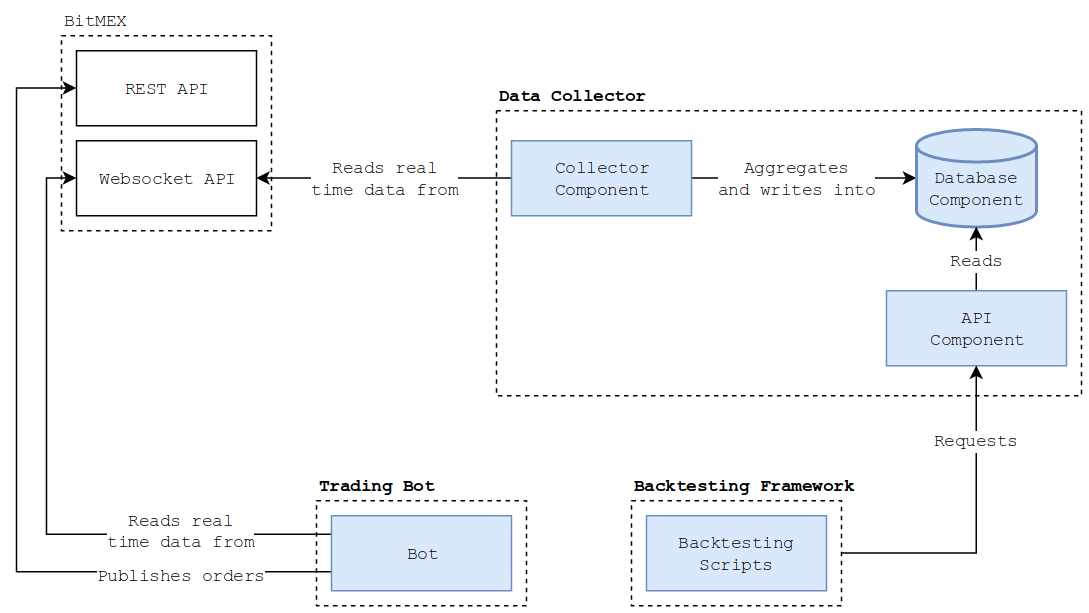

The diagram above was exported from draw.io. Its source (the exported page's mxGraphModel, read from the mxfile embedded in the PNG):
<mxGraphModel dx="1106" dy="641" grid="1" gridSize="10" guides="1" tooltips="1" connect="1" arrows="1" fold="1" page="1" pageScale="1" pageWidth="850" pageHeight="1100" math="0" shadow="0">
  <root>
    <mxCell id="0" />
    <mxCell id="1" parent="0" />
    <mxCell id="jqwP2NL7vMQDDkdyerPe-4" value="" style="rounded=0;whiteSpace=wrap;html=1;fillColor=none;dashed=1;fontFamily=Courier New;fontSize=12;" parent="1" vertex="1">
      <mxGeometry x="70" y="160" width="140" height="130" as="geometry" />
    </mxCell>
    <mxCell id="jqwP2NL7vMQDDkdyerPe-3" value="&lt;font style=&quot;font-size: 12px;&quot;&gt;BitMEX&lt;/font&gt;" style="text;html=1;strokeColor=none;fillColor=none;align=left;verticalAlign=middle;whiteSpace=wrap;rounded=0;fontFamily=Courier New;fontSize=12;fontStyle=0" parent="1" vertex="1">
      <mxGeometry x="70" y="140" width="120" height="20" as="geometry" />
    </mxCell>
    <mxCell id="jqwP2NL7vMQDDkdyerPe-5" value="REST API&lt;div style=&quot;text-align: center; font-size: 12px;&quot;&gt;&lt;/div&gt;" style="rounded=0;whiteSpace=wrap;html=1;fillColor=#ffffff;align=center;fontFamily=Courier New;fontSize=12;" parent="1" vertex="1">
      <mxGeometry x="80" y="170" width="120" height="50" as="geometry" />
    </mxCell>
    <mxCell id="jqwP2NL7vMQDDkdyerPe-6" value="Websocket API&lt;div style=&quot;text-align: center; font-size: 12px;&quot;&gt;&lt;/div&gt;" style="rounded=0;whiteSpace=wrap;html=1;fillColor=#ffffff;align=center;fontFamily=Courier New;fontSize=12;" parent="1" vertex="1">
      <mxGeometry x="80" y="230" width="120" height="50" as="geometry" />
    </mxCell>
    <mxCell id="jqwP2NL7vMQDDkdyerPe-7" value="" style="rounded=0;whiteSpace=wrap;html=1;fillColor=none;dashed=1;fontFamily=Courier New;fontSize=12;" parent="1" vertex="1">
      <mxGeometry x="360" y="210" width="390" height="190" as="geometry" />
    </mxCell>
    <mxCell id="jqwP2NL7vMQDDkdyerPe-8" value="&lt;font style=&quot;font-size: 12px;&quot;&gt;Data Collector&lt;/font&gt;" style="text;html=1;strokeColor=none;fillColor=none;align=left;verticalAlign=middle;whiteSpace=wrap;rounded=0;fontFamily=Courier New;fontSize=12;fontStyle=1" parent="1" vertex="1">
      <mxGeometry x="360" y="190" width="150" height="20" as="geometry" />
    </mxCell>
    <mxCell id="jqwP2NL7vMQDDkdyerPe-12" style="rounded=0;orthogonalLoop=1;jettySize=auto;html=1;exitX=0;exitY=0.5;exitDx=0;exitDy=0;entryX=1;entryY=0.5;entryDx=0;entryDy=0;fontFamily=Courier New;fontSize=12;" parent="1" source="jqwP2NL7vMQDDkdyerPe-9" target="jqwP2NL7vMQDDkdyerPe-6" edge="1">
      <mxGeometry relative="1" as="geometry" />
    </mxCell>
    <mxCell id="jqwP2NL7vMQDDkdyerPe-13" value="&lt;font style=&quot;font-size: 12px;&quot;&gt;Reads real&lt;br style=&quot;font-size: 12px;&quot;&gt;time data from&lt;/font&gt;" style="text;html=1;resizable=0;points=[];align=center;verticalAlign=middle;labelBackgroundColor=#ffffff;fontFamily=Courier New;fontSize=12;" parent="jqwP2NL7vMQDDkdyerPe-12" vertex="1" connectable="0">
      <mxGeometry x="-0.2251" y="5" relative="1" as="geometry">
        <mxPoint x="-18.5" y="-5" as="offset" />
      </mxGeometry>
    </mxCell>
    <mxCell id="jqwP2NL7vMQDDkdyerPe-21" style="edgeStyle=none;rounded=0;orthogonalLoop=1;jettySize=auto;html=1;exitX=1;exitY=0.5;exitDx=0;exitDy=0;entryX=0;entryY=0.5;entryDx=0;entryDy=0;entryPerimeter=0;fontFamily=Courier New;fontSize=12;" parent="1" source="jqwP2NL7vMQDDkdyerPe-9" target="jqwP2NL7vMQDDkdyerPe-10" edge="1">
      <mxGeometry relative="1" as="geometry">
        <mxPoint x="549.6666666666667" y="254.66666666666674" as="targetPoint" />
      </mxGeometry>
    </mxCell>
    <mxCell id="jqwP2NL7vMQDDkdyerPe-22" value="&lt;font style=&quot;font-size: 12px;&quot;&gt;Aggregates&lt;br style=&quot;font-size: 12px;&quot;&gt;and writes into&lt;/font&gt;" style="text;html=1;resizable=0;points=[];align=center;verticalAlign=middle;labelBackgroundColor=#ffffff;fontFamily=Courier New;fontSize=12;" parent="jqwP2NL7vMQDDkdyerPe-21" vertex="1" connectable="0">
      <mxGeometry x="-0.2" y="1" relative="1" as="geometry">
        <mxPoint x="10" y="1" as="offset" />
      </mxGeometry>
    </mxCell>
    <mxCell id="jqwP2NL7vMQDDkdyerPe-9" value="&lt;font style=&quot;font-size: 12px;&quot;&gt;Collector&lt;br style=&quot;font-size: 12px;&quot;&gt;Component&lt;/font&gt;" style="rounded=0;whiteSpace=wrap;html=1;fillColor=#dae8fc;align=center;strokeColor=#6c8ebf;fontFamily=Courier New;fontSize=12;" parent="1" vertex="1">
      <mxGeometry x="370" y="230" width="120" height="50" as="geometry" />
    </mxCell>
    <mxCell id="jqwP2NL7vMQDDkdyerPe-10" value="&lt;div style=&quot;font-size: 12px;&quot;&gt;&lt;font style=&quot;font-size: 12px;&quot;&gt;&lt;br style=&quot;font-size: 12px;&quot;&gt;&lt;/font&gt;&lt;/div&gt;&lt;div style=&quot;font-size: 12px;&quot;&gt;&lt;font style=&quot;font-size: 12px;&quot;&gt;Database&lt;/font&gt;&lt;/div&gt;&lt;font style=&quot;font-size: 12px;&quot;&gt;Component&lt;/font&gt;" style="strokeWidth=2;html=1;shape=mxgraph.flowchart.database;whiteSpace=wrap;fillColor=#dae8fc;align=center;strokeColor=#6c8ebf;fontFamily=Courier New;fontSize=12;" parent="1" vertex="1">
      <mxGeometry x="640" y="222.5" width="80" height="65" as="geometry" />
    </mxCell>
    <mxCell id="jqwP2NL7vMQDDkdyerPe-16" style="edgeStyle=none;rounded=0;orthogonalLoop=1;jettySize=auto;html=1;exitX=0.5;exitY=0;exitDx=0;exitDy=0;entryX=0.5;entryY=1;entryDx=0;entryDy=0;entryPerimeter=0;fontFamily=Courier New;fontSize=12;" parent="1" source="jqwP2NL7vMQDDkdyerPe-11" target="jqwP2NL7vMQDDkdyerPe-10" edge="1">
      <mxGeometry relative="1" as="geometry" />
    </mxCell>
    <mxCell id="jqwP2NL7vMQDDkdyerPe-17" value="Reads" style="text;html=1;resizable=0;points=[];align=center;verticalAlign=middle;labelBackgroundColor=#ffffff;fontFamily=Courier New;fontSize=12;" parent="jqwP2NL7vMQDDkdyerPe-16" vertex="1" connectable="0">
      <mxGeometry x="0.1088" relative="1" as="geometry">
        <mxPoint y="3.5" as="offset" />
      </mxGeometry>
    </mxCell>
    <mxCell id="jqwP2NL7vMQDDkdyerPe-11" value="API&lt;br style=&quot;font-size: 12px;&quot;&gt;Component" style="rounded=0;whiteSpace=wrap;html=1;fillColor=#dae8fc;align=center;strokeColor=#6c8ebf;fontFamily=Courier New;fontSize=12;" parent="1" vertex="1">
      <mxGeometry x="620" y="330" width="120" height="50" as="geometry" />
    </mxCell>
    <mxCell id="jqwP2NL7vMQDDkdyerPe-23" value="" style="rounded=0;whiteSpace=wrap;html=1;fillColor=none;dashed=1;fontFamily=Courier New;fontSize=12;" parent="1" vertex="1">
      <mxGeometry x="240" y="470" width="140" height="70" as="geometry" />
    </mxCell>
    <mxCell id="jqwP2NL7vMQDDkdyerPe-24" value="&lt;font style=&quot;font-size: 12px;&quot;&gt;Trading Bot&lt;br style=&quot;font-size: 12px;&quot;&gt;&lt;/font&gt;" style="text;html=1;strokeColor=none;fillColor=none;align=left;verticalAlign=middle;whiteSpace=wrap;rounded=0;fontFamily=Courier New;fontSize=12;fontStyle=1" parent="1" vertex="1">
      <mxGeometry x="240" y="450" width="180" height="20" as="geometry" />
    </mxCell>
    <mxCell id="jqwP2NL7vMQDDkdyerPe-25" value="Backtesting Scripts&lt;div style=&quot;text-align: center ; font-size: 12px&quot;&gt;&lt;/div&gt;" style="rounded=0;whiteSpace=wrap;html=1;fillColor=#dae8fc;align=center;strokeColor=#6c8ebf;fontFamily=Courier New;fontSize=12;" parent="1" vertex="1">
      <mxGeometry x="460" y="480" width="120" height="50" as="geometry" />
    </mxCell>
    <mxCell id="jqwP2NL7vMQDDkdyerPe-29" style="edgeStyle=elbowEdgeStyle;rounded=0;orthogonalLoop=1;jettySize=auto;html=1;exitX=0;exitY=0.75;exitDx=0;exitDy=0;entryX=0;entryY=0.5;entryDx=0;entryDy=0;fontFamily=Courier New;fontSize=12;" parent="1" source="jqwP2NL7vMQDDkdyerPe-28" target="jqwP2NL7vMQDDkdyerPe-5" edge="1">
      <mxGeometry relative="1" as="geometry">
        <Array as="points">
          <mxPoint x="40" y="310" />
          <mxPoint x="80" y="350" />
        </Array>
      </mxGeometry>
    </mxCell>
    <mxCell id="jqwP2NL7vMQDDkdyerPe-32" value="Publishes orders" style="text;html=1;resizable=0;points=[];align=center;verticalAlign=middle;labelBackgroundColor=#ffffff;fontFamily=Courier New;fontSize=12;" parent="jqwP2NL7vMQDDkdyerPe-29" vertex="1" connectable="0">
      <mxGeometry x="-0.3598" y="-5" relative="1" as="geometry">
        <mxPoint x="83.5" y="7.5" as="offset" />
      </mxGeometry>
    </mxCell>
    <mxCell id="jqwP2NL7vMQDDkdyerPe-30" style="edgeStyle=elbowEdgeStyle;rounded=0;orthogonalLoop=1;jettySize=auto;html=1;exitX=0;exitY=0.25;exitDx=0;exitDy=0;entryX=0;entryY=0.5;entryDx=0;entryDy=0;fontFamily=Courier New;fontSize=12;" parent="1" source="jqwP2NL7vMQDDkdyerPe-28" target="jqwP2NL7vMQDDkdyerPe-6" edge="1">
      <mxGeometry relative="1" as="geometry">
        <Array as="points">
          <mxPoint x="60" y="350" />
          <mxPoint x="110" y="360" />
        </Array>
      </mxGeometry>
    </mxCell>
    <mxCell id="jqwP2NL7vMQDDkdyerPe-31" value="Reads real&lt;br&gt;time data from" style="text;html=1;resizable=0;points=[];align=center;verticalAlign=middle;labelBackgroundColor=#ffffff;fontFamily=Courier New;fontSize=12;" parent="jqwP2NL7vMQDDkdyerPe-30" vertex="1" connectable="0">
      <mxGeometry x="-0.3243" y="-2" relative="1" as="geometry">
        <mxPoint x="51" y="-0.5" as="offset" />
      </mxGeometry>
    </mxCell>
    <mxCell id="jqwP2NL7vMQDDkdyerPe-28" value="Bot&lt;div style=&quot;text-align: center; font-size: 12px;&quot;&gt;&lt;/div&gt;" style="rounded=0;whiteSpace=wrap;html=1;fillColor=#dae8fc;align=center;strokeColor=#6c8ebf;fontFamily=Courier New;fontSize=12;" parent="1" vertex="1">
      <mxGeometry x="250" y="480" width="120" height="50" as="geometry" />
    </mxCell>
    <mxCell id="sfTwTYyHiG8jVbznVBmt-4" style="edgeStyle=orthogonalEdgeStyle;rounded=0;orthogonalLoop=1;jettySize=auto;html=1;exitX=1;exitY=0.5;exitDx=0;exitDy=0;entryX=0.5;entryY=1;entryDx=0;entryDy=0;fontFamily=Courier New;fontSize=12;" edge="1" parent="1" source="sfTwTYyHiG8jVbznVBmt-2" target="jqwP2NL7vMQDDkdyerPe-11">
      <mxGeometry relative="1" as="geometry" />
    </mxCell>
    <mxCell id="sfTwTYyHiG8jVbznVBmt-5" value="Requests" style="text;html=1;resizable=0;points=[];align=center;verticalAlign=middle;labelBackgroundColor=#ffffff;fontFamily=Courier New;fontSize=12;" vertex="1" connectable="0" parent="sfTwTYyHiG8jVbznVBmt-4">
      <mxGeometry x="0.0571" y="-2" relative="1" as="geometry">
        <mxPoint x="-2" y="-51.5" as="offset" />
      </mxGeometry>
    </mxCell>
    <mxCell id="sfTwTYyHiG8jVbznVBmt-2" value="" style="rounded=0;whiteSpace=wrap;html=1;fillColor=none;dashed=1;fontFamily=Courier New;fontSize=12;" vertex="1" parent="1">
      <mxGeometry x="450" y="470" width="140" height="70" as="geometry" />
    </mxCell>
    <mxCell id="sfTwTYyHiG8jVbznVBmt-3" value="Backtesting Framework" style="text;html=1;strokeColor=none;fillColor=none;align=left;verticalAlign=middle;whiteSpace=wrap;rounded=0;fontFamily=Courier New;fontSize=12;fontStyle=1" vertex="1" parent="1">
      <mxGeometry x="450" y="450" width="180" height="20" as="geometry" />
    </mxCell>
  </root>
</mxGraphModel>